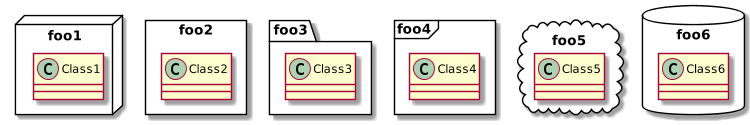

The diagram above was rendered by PlantUML. Its source (embedded in the PNG):
@startuml
scale 750 width
package foo1 <<Node>> {
class Class1
}
package foo2 <<Rectangle>> {
class Class2
}
package foo3 <<Folder>> {
class Class3
}
package foo4 <<Frame>> {
class Class4
}
package foo5 <<Cloud>> {
class Class5
}
package foo6 <<Database>> {
class Class6
}
@enduml